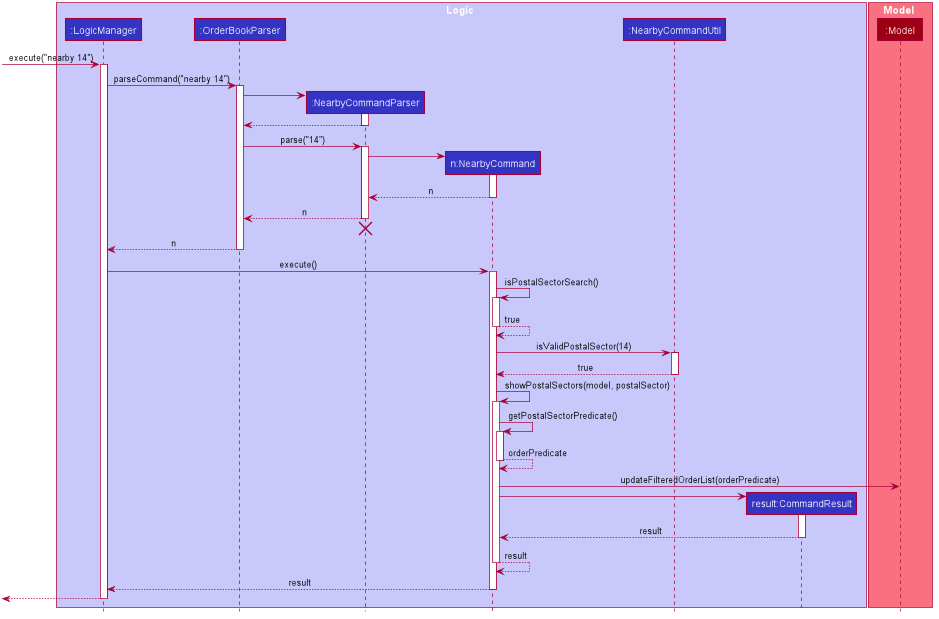

The diagram above was rendered by PlantUML. Its source (embedded in the PNG):
@startuml








skinparam BackgroundColor #FFFFFFF

skinparam Shadowing false

skinparam Class {
    FontColor #FFFFFF
    BorderThickness 1
    BorderColor #FFFFFF
    StereotypeFontColor #FFFFFF
    FontName Arial
}

skinparam Actor {
    BorderColor #000000
    Color #000000
    FontName Arial
}

skinparam Sequence {
    MessageAlign center
    BoxFontSize 15
    BoxPadding 0
    BoxFontColor #FFFFFF
    FontName Arial
}

skinparam Participant {
    FontColor #FFFFFFF
    Padding 20
}

skinparam MinClassWidth 50
skinparam ParticipantPadding 10
skinparam Shadowing false
skinparam DefaultTextAlignment center
skinparam packageStyle Rectangle

hide footbox
hide members
hide circle
box Logic #C8C8FA
participant ":LogicManager" as LogicManager #3333C4
participant ":OrderBookParser" as OrderBookParser #3333C4
participant ":NearbyCommandParser" as NearbyCommandParser #3333C4
participant "n:NearbyCommand" as NearbyCommand #3333C4
participant ":NearbyCommandUtil" as NearbyCommandUtil #3333C4
participant "result:CommandResult" as CommandResult #3333C4
end box

box Model #F97181
participant ":Model" as Model #9D0012
end box

[-> LogicManager : execute("nearby 14")
activate LogicManager

LogicManager -> OrderBookParser : parseCommand("nearby 14")
activate OrderBookParser

create NearbyCommandParser
OrderBookParser -> NearbyCommandParser
activate NearbyCommandParser

NearbyCommandParser --> OrderBookParser
deactivate NearbyCommandParser

OrderBookParser -> NearbyCommandParser : parse("14")
activate NearbyCommandParser

create NearbyCommand
NearbyCommandParser -> NearbyCommand
activate NearbyCommand

NearbyCommand --> NearbyCommandParser : n
deactivate NearbyCommand

NearbyCommandParser --> OrderBookParser : n
deactivate NearbyCommandParser
NearbyCommandParser -[hidden]-> OrderBookParser
destroy NearbyCommandParser

OrderBookParser --> LogicManager : n
deactivate OrderBookParser

LogicManager -> NearbyCommand : execute()
activate NearbyCommand

NearbyCommand -> NearbyCommand: isPostalSectorSearch()
activate NearbyCommand
NearbyCommand --> NearbyCommand: true
deactivate NearbyCommand

NearbyCommand -> NearbyCommandUtil: isValidPostalSector(14)
activate NearbyCommandUtil
NearbyCommandUtil --> NearbyCommand: true
deactivate NearbyCommandUtil

NearbyCommand -> NearbyCommand: showPostalSectors(model, postalSector)
activate NearbyCommand
NearbyCommand -> NearbyCommand: getPostalSectorPredicate()
activate NearbyCommand
NearbyCommand --> NearbyCommand: orderPredicate
deactivate NearbyCommand
NearbyCommand -> Model: updateFilteredOrderList(orderPredicate)

create CommandResult
NearbyCommand -> CommandResult
activate CommandResult

CommandResult --> NearbyCommand: result
deactivate CommandResult
NearbyCommand --> NearbyCommand: result
deactivate NearbyCommand

NearbyCommand --> LogicManager : result
deactivate NearbyCommand

[<--LogicManager
deactivate LogicManager
@enduml